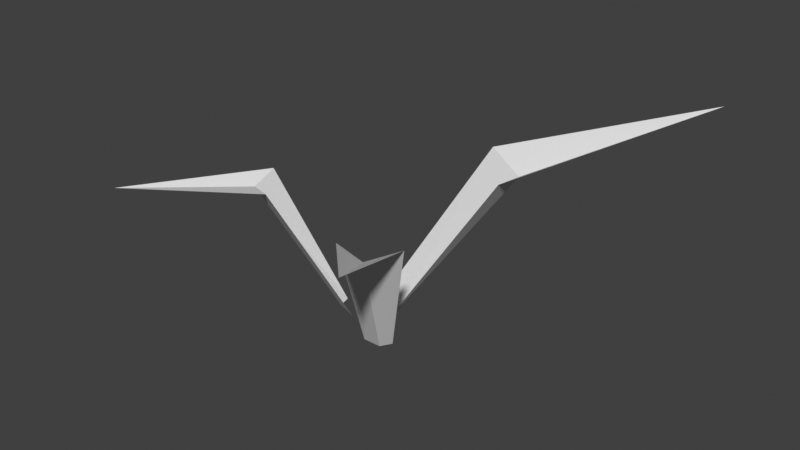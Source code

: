 # Source: clump1.blend  (saved by Blender 4.5.91; exported with 4.5.12 LTS)
import bpy
from mathutils import Matrix  # noqa: F401  (used for matrix-valued properties, if any)

bpy.ops.wm.read_factory_settings(use_empty=True)
scene = bpy.context.scene
scene.name = 'Scene'

# ---- world
world_world = bpy.data.worlds.new('World'); scene.world = world_world
world_world.use_nodes = True; world_world.node_tree.nodes.clear()
_N = world_world.node_tree.nodes; _L = world_world.node_tree.links
n0 = _N.new('ShaderNodeOutputWorld'); n0.name = 'World Output'; n0.location = (300, 300)
n1 = _N.new('ShaderNodeBackground'); n1.name = 'Background'; n1.location = (10, 300)
n1.inputs[0].default_value = (0.05088, 0.05088, 0.05088, 1.0)
_L.new(n1.outputs[0], n0.inputs[0])
n0.is_active_output = True
world_world.color = (0.05088, 0.05088, 0.05088)
world_world.use_sun_shadow = False
world_world.sun_shadow_jitter_overblur = 0.0

# ---- meshes
me_plane = bpy.data.meshes.new('Plane')
me_plane.from_pydata([(-0.3315, 0.007309, -0.002747), (-0.1964, -0.03954, -0.002747), (-1.189, -0.8632, 0.8159), (-0.3481, 0.08615, -0.002747), (-0.4803, -0.4009, 0.8243), (-0.6965, -0.1299, 0.8243), (-0.6651, -0.3099, 0.783), (0.1321, -0.1819, -0.002747), (0.1717, -0.1167, -0.002747), (0.8032, -1.203, 1.131), (0.02018, -0.1815, -0.002747), (0.5, -0.4131, 0.8243), (0.1896, -0.5675, 0.8243), (0.3723, -0.5747, 0.783), (-0.0332, 0.1566, -0.01107), (-0.2035, 0.2153, -0.01107), (1.239, 1.453, 1.205), (0.003674, -0.01631, -0.01107), (0.1868, 0.7636, 0.9028), (0.5087, 0.3615, 0.9028), (0.4617, 0.629, 0.8415)], [], [(6, 0, 3, 5), (6, 2, 4), (4, 1, 0, 6), (6, 5, 2), (13, 7, 10, 12), (13, 9, 11), (11, 8, 7, 13), (13, 12, 9), (20, 14, 17, 19), (20, 16, 18), (18, 15, 14, 20), (20, 19, 16)])
_uv = me_plane.uv_layers.new(name='UVMap')
_uv.uv.foreach_set('vector', [0.5003, 0.3457, 0.5322, 0.7244, 0.5024, 0.7356, 0.428, 0.3784, 0.5003, 0.3457, 0.5237, 0.005025, 0.588, 0.3601, 0.588, 0.3601, 0.588, 0.7334, 0.5322, 0.7244, 0.5003, 0.3457, 0.5003, 0.3457, 0.428, 0.3784, 0.5237, 0.005025, 0.3404, 0.3944, 0.3734, 0.01492, 0.4179, 0.006589, 0.4179, 0.382, 0.3404, 0.3944, 0.2695, 0.7508, 0.2549, 0.3732, 0.2549, 0.3732, 0.3443, 0.005025, 0.3734, 0.01492, 0.3404, 0.3944, 0.3404, 0.3944, 0.4179, 0.382, 0.2695, 0.7508, 0.1195, 0.5121, 0.07406, 0.9669, 0.005025, 0.9838, 0.005025, 0.5375, 0.1195, 0.5121, 0.2263, 0.005025, 0.2449, 0.5512, 0.2449, 0.5512, 0.1407, 0.995, 0.07406, 0.9669, 0.1195, 0.5121, 0.1195, 0.5121, 0.005025, 0.5375, 0.2263, 0.005025])
me_plane.update()

# ---- objects
ob_clump1 = bpy.data.objects.new('clump1', me_plane)

# ---- transforms, parenting, visibility, modifiers, constraints
ob_clump1.location = (0.0, 0.0, 0.0)

# ---- collection membership
scene.collection.objects.link(ob_clump1)

# ---- scene / render settings (as saved in the file)
scene.frame_start = 1; scene.frame_end = 250; scene.frame_set(1)
scene.render.engine = 'BLENDER_EEVEE_NEXT'
scene.eevee.ray_tracing_options.trace_max_roughness = 0.0
scene.view_settings.view_transform = 'Standard'
bpy.context.view_layer.update()

# ---- added for rendering (the .blend has no active camera and no usable light): camera, sun
cam_auto = bpy.data.cameras.new('AutoCamera')
cam_auto.lens = 50.0
cam_auto.sensor_width = 36.0
cam_auto.clip_end = 1000.0
ob_auto_camera = bpy.data.objects.new('AutoCamera', cam_auto)
scene.collection.objects.link(ob_auto_camera)
ob_auto_camera.location = (3.53876, -4.09207, 3.40839)
ob_auto_camera.rotation_euler = (1.09748, -7.21219e-08, 0.694738)
scene.camera = ob_auto_camera
light_auto_sun = bpy.data.lights.new('AutoSun', 'SUN')
light_auto_sun.energy = 3.0
light_auto_sun.angle = 0.0523599
ob_auto_sun = bpy.data.objects.new('AutoSun', light_auto_sun)
scene.collection.objects.link(ob_auto_sun)
ob_auto_sun.rotation_euler = (0.872665, 0.174533, 0.523599)
bpy.context.view_layer.update()
